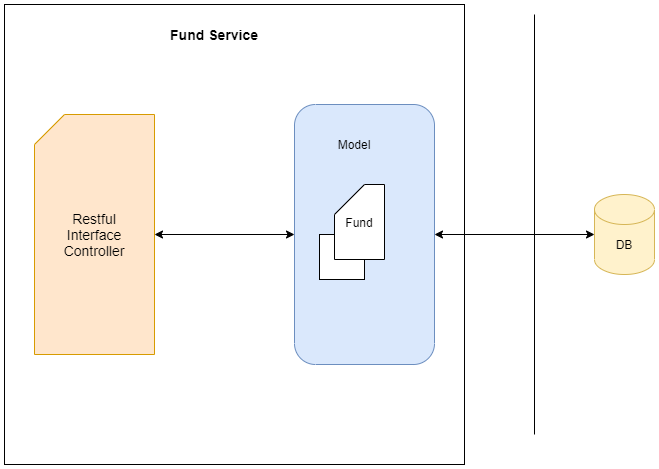

The diagram above was exported from draw.io. Its source (the exported page's mxGraphModel, read from the mxfile embedded in the PNG):
<mxGraphModel dx="1038" dy="580" grid="1" gridSize="10" guides="1" tooltips="1" connect="1" arrows="1" fold="1" page="1" pageScale="1" pageWidth="850" pageHeight="1100" math="0" shadow="0">
  <root>
    <mxCell id="0" />
    <mxCell id="1" parent="0" />
    <mxCell id="4dIkNbC4R5GWUHKvnVwc-1" value="" style="whiteSpace=wrap;html=1;aspect=fixed;" vertex="1" parent="1">
      <mxGeometry x="30" y="30" width="460" height="460" as="geometry" />
    </mxCell>
    <mxCell id="4dIkNbC4R5GWUHKvnVwc-2" value="&lt;b&gt;&lt;font style=&quot;font-size: 14px&quot;&gt;Fund Service&lt;/font&gt;&lt;/b&gt;" style="text;html=1;strokeColor=none;fillColor=none;align=center;verticalAlign=middle;whiteSpace=wrap;rounded=0;" vertex="1" parent="1">
      <mxGeometry x="120" y="50" width="240" height="20" as="geometry" />
    </mxCell>
    <mxCell id="4dIkNbC4R5GWUHKvnVwc-3" value="&lt;span style=&quot;font-size: 14px&quot;&gt;Restful&lt;br&gt;Interface&lt;br&gt;Controller&lt;/span&gt;" style="shape=card;whiteSpace=wrap;html=1;fillColor=#ffe6cc;strokeColor=#d79b00;" vertex="1" parent="1">
      <mxGeometry x="60" y="140" width="120" height="240" as="geometry" />
    </mxCell>
    <mxCell id="4dIkNbC4R5GWUHKvnVwc-4" value="" style="rounded=1;whiteSpace=wrap;html=1;direction=south;fillColor=#dae8fc;strokeColor=#6c8ebf;" vertex="1" parent="1">
      <mxGeometry x="320" y="130" width="140" height="260" as="geometry" />
    </mxCell>
    <mxCell id="4dIkNbC4R5GWUHKvnVwc-5" value="Model" style="text;html=1;strokeColor=none;fillColor=none;align=center;verticalAlign=middle;whiteSpace=wrap;rounded=0;" vertex="1" parent="1">
      <mxGeometry x="360" y="160" width="40" height="20" as="geometry" />
    </mxCell>
    <mxCell id="4dIkNbC4R5GWUHKvnVwc-6" value="" style="whiteSpace=wrap;html=1;aspect=fixed;" vertex="1" parent="1">
      <mxGeometry x="345" y="260" width="45" height="45" as="geometry" />
    </mxCell>
    <mxCell id="4dIkNbC4R5GWUHKvnVwc-7" value="Fund" style="shape=card;whiteSpace=wrap;html=1;" vertex="1" parent="1">
      <mxGeometry x="360" y="210" width="50" height="75" as="geometry" />
    </mxCell>
    <mxCell id="4dIkNbC4R5GWUHKvnVwc-9" value="" style="shape=cylinder3;whiteSpace=wrap;html=1;boundedLbl=1;backgroundOutline=1;size=15;fillColor=#fff2cc;strokeColor=#d6b656;" vertex="1" parent="1">
      <mxGeometry x="620" y="220" width="60" height="80" as="geometry" />
    </mxCell>
    <mxCell id="4dIkNbC4R5GWUHKvnVwc-10" value="DB" style="text;html=1;strokeColor=none;fillColor=none;align=center;verticalAlign=middle;whiteSpace=wrap;rounded=0;" vertex="1" parent="1">
      <mxGeometry x="630" y="260" width="40" height="20" as="geometry" />
    </mxCell>
    <mxCell id="4dIkNbC4R5GWUHKvnVwc-11" value="" style="endArrow=classic;startArrow=classic;html=1;exitX=1;exitY=0.5;exitDx=0;exitDy=0;exitPerimeter=0;entryX=0.5;entryY=1;entryDx=0;entryDy=0;" edge="1" parent="1" source="4dIkNbC4R5GWUHKvnVwc-3" target="4dIkNbC4R5GWUHKvnVwc-4">
      <mxGeometry width="50" height="50" relative="1" as="geometry">
        <mxPoint x="230" y="300" as="sourcePoint" />
        <mxPoint x="280" y="250" as="targetPoint" />
      </mxGeometry>
    </mxCell>
    <mxCell id="4dIkNbC4R5GWUHKvnVwc-14" value="" style="endArrow=classic;startArrow=classic;html=1;exitX=0.5;exitY=0;exitDx=0;exitDy=0;entryX=0;entryY=0.5;entryDx=0;entryDy=0;entryPerimeter=0;" edge="1" parent="1" source="4dIkNbC4R5GWUHKvnVwc-4" target="4dIkNbC4R5GWUHKvnVwc-9">
      <mxGeometry width="50" height="50" relative="1" as="geometry">
        <mxPoint x="530" y="280" as="sourcePoint" />
        <mxPoint x="580" y="230" as="targetPoint" />
      </mxGeometry>
    </mxCell>
    <mxCell id="4dIkNbC4R5GWUHKvnVwc-15" value="" style="endArrow=none;html=1;" edge="1" parent="1">
      <mxGeometry width="50" height="50" relative="1" as="geometry">
        <mxPoint x="560" y="460" as="sourcePoint" />
        <mxPoint x="560" y="40" as="targetPoint" />
      </mxGeometry>
    </mxCell>
  </root>
</mxGraphModel>